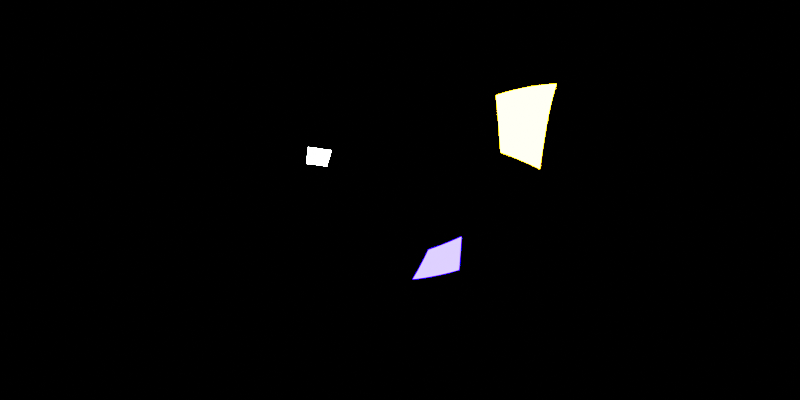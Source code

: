 # Source: untitled.blend  (saved by Blender 3.6.11; exported with 4.5.12 LTS)
import bpy
from mathutils import Matrix  # noqa: F401  (used for matrix-valued properties, if any)

bpy.ops.wm.read_factory_settings(use_empty=True)
scene = bpy.context.scene
scene.name = 'Scene'

# ---- collections
col_collection_1 = bpy.data.collections.new('Collection 1'); scene.collection.children.link(col_collection_1)

# ---- world
world_world = bpy.data.worlds.new('World'); scene.world = world_world
world_world.use_nodes = True; world_world.node_tree.nodes.clear()
_N = world_world.node_tree.nodes; _L = world_world.node_tree.links
n0 = _N.new('ShaderNodeOutputWorld'); n0.name = 'World Output'; n0.location = (300, 300)
n1 = _N.new('ShaderNodeBackground'); n1.name = 'Background'; n1.location = (10, 300)
n1.inputs[0].default_value = (0.0, 0.0, 0.0, 1.0)
_L.new(n1.outputs[0], n0.inputs[0])
n0.is_active_output = True
world_world.color = (0.05088, 0.05088, 0.05088)
world_world.use_sun_shadow = False
world_world.sun_shadow_jitter_overblur = 0.0

# ---- cameras
cam_camera = bpy.data.cameras.new('Camera')
cam_camera.type = 'PANO'
cam_camera.panorama_type = 'EQUIRECTANGULAR'

# ---- lights
light_area = bpy.data.lights.new('Area', 'AREA')
light_area.transmission_factor = 0.0
light_area.energy = 785.4
light_area.shadow_maximum_resolution = 0.006
light_area.use_absolute_resolution = True
light_area.size = 1.0
light_area.size_y = 1.0
light_area_001 = bpy.data.lights.new('Area.001', 'AREA')
light_area_001.color = (0.855, 0.2369, 0.0)
light_area_001.transmission_factor = 0.0
light_area_001.energy = 785.4
light_area_001.shadow_maximum_resolution = 0.006
light_area_001.use_absolute_resolution = True
light_area_001.size = 1.0
light_area_001.size_y = 1.0
light_area_002 = bpy.data.lights.new('Area.002', 'AREA')
light_area_002.color = (0.002202, 0.0, 0.4385)
light_area_002.transmission_factor = 0.0
light_area_002.energy = 785.4
light_area_002.shadow_maximum_resolution = 0.006
light_area_002.use_absolute_resolution = True
light_area_002.size = 1.0
light_area_002.size_y = 1.0

# ---- objects
ob_camera = bpy.data.objects.new('Camera', cam_camera)
ob_area = bpy.data.objects.new('Area', light_area)
ob_area_001 = bpy.data.objects.new('Area.001', light_area_001)
ob_area_002 = bpy.data.objects.new('Area.002', light_area_002)

# ---- transforms, parenting, visibility, modifiers, constraints
ob_camera.location = (-2.264, 2.686, 0.4153)
ob_camera.rotation_euler = (1.571, -0.03887, -3.226)
ob_area.location = (1.063, -2.518, 2.416)
ob_area.rotation_euler = (-2.508, -3.056, -2.455)
ob_area.scale = (1.05, 1.0, 1.0)
ob_area.visible_camera = True
ob_area_001.location = (-3.538, 1.85, 1.522)
ob_area_001.rotation_euler = (-5.321, -5.357, -2.576)
ob_area_001.scale = (1.05, 1.0, 1.0)
ob_area_001.visible_camera = True
ob_area_002.location = (-3.339, 0.2515, -0.8504)
ob_area_002.rotation_euler = (-9.993, -6.635, -2.165)
ob_area_002.scale = (1.05, 1.0, 1.0)
ob_area_002.visible_camera = True

# ---- collection membership
scene.collection.objects.link(ob_camera)
scene.collection.objects.link(ob_area)
scene.collection.objects.link(ob_area_001)
scene.collection.objects.link(ob_area_002)

# ---- scene / render settings (as saved in the file)
scene.camera = ob_camera
scene.frame_start = 1; scene.frame_end = 250; scene.frame_set(18)
scene.render.engine = 'CYCLES'
scene.render.resolution_x = 2048
scene.render.resolution_y = 1024
scene.render.resolution_percentage = 200
scene.cycles.sampling_pattern = 'TABULATED_SOBOL'
scene.view_settings.view_transform = 'Filmic'
bpy.context.view_layer.update()
